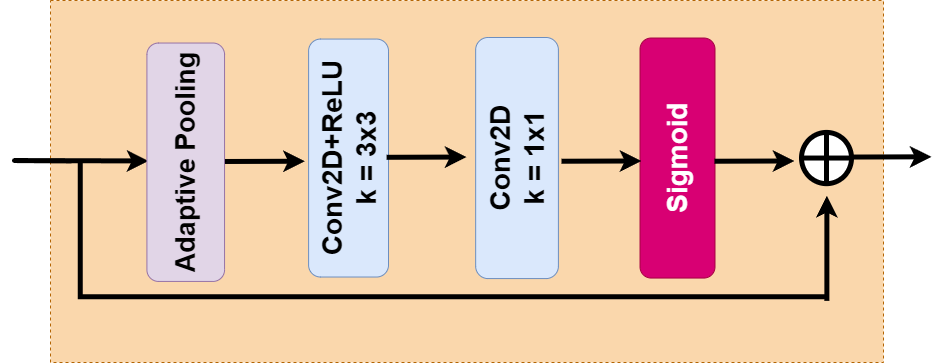

The diagram above was exported from draw.io. Its source (the exported page's mxGraphModel, read from the mxfile embedded in the PNG):
<mxGraphModel dx="3875" dy="2783" grid="0" gridSize="10" guides="1" tooltips="1" connect="1" arrows="1" fold="1" page="0" pageScale="1" pageWidth="850" pageHeight="1100" math="0" shadow="0">
  <root>
    <mxCell id="0" />
    <mxCell id="1" parent="0" />
    <mxCell id="It-if0ttyfi7xIM4SWQl-11" value="" style="rounded=0;whiteSpace=wrap;html=1;fontSize=16;fillColor=#fad7ac;strokeColor=#b46504;dashed=1;" vertex="1" parent="1">
      <mxGeometry x="-1169" y="-1249" width="833" height="362" as="geometry" />
    </mxCell>
    <mxCell id="RQoFAOJrXkX0tMX9w2zQ-1" value="&lt;b style=&quot;font-size: 28px;&quot;&gt;&lt;font style=&quot;font-size: 28px;&quot;&gt;&lt;font style=&quot;font-size: 28px;&quot;&gt;Conv&lt;/font&gt;2D+ReLU&lt;br&gt;k = 3x3&lt;br&gt;&lt;/font&gt;&lt;/b&gt;" style="rounded=1;whiteSpace=wrap;html=1;rotation=-90;fillColor=#dae8fc;strokeColor=#6c8ebf;" parent="1" vertex="1">
      <mxGeometry x="-989.93" y="-1131.41" width="237.96" height="79.9" as="geometry" />
    </mxCell>
    <mxCell id="RQoFAOJrXkX0tMX9w2zQ-3" value="&lt;b style=&quot;border-color: var(--border-color); font-size: 28px;&quot;&gt;&lt;font style=&quot;border-color: var(--border-color); font-size: 28px;&quot;&gt;&lt;font style=&quot;border-color: var(--border-color); font-size: 28px;&quot;&gt;Conv&lt;/font&gt;2D&lt;br&gt;k = 1x1&lt;br&gt;&lt;/font&gt;&lt;/b&gt;" style="rounded=1;whiteSpace=wrap;html=1;rotation=-90;fillColor=#dae8fc;strokeColor=#6c8ebf;" parent="1" vertex="1">
      <mxGeometry x="-823" y="-1132.8300000000002" width="241.07" height="82.74" as="geometry" />
    </mxCell>
    <mxCell id="RQoFAOJrXkX0tMX9w2zQ-4" value="&lt;b&gt;&lt;font style=&quot;font-size: 28px;&quot;&gt;Sigmoid&lt;/font&gt;&lt;/b&gt;" style="rounded=1;whiteSpace=wrap;html=1;rotation=-90;fillColor=#d80073;strokeColor=#A50040;fontColor=#ffffff;" parent="1" vertex="1">
      <mxGeometry x="-662" y="-1128.94" width="240.03" height="74.96" as="geometry" />
    </mxCell>
    <mxCell id="RQoFAOJrXkX0tMX9w2zQ-5" value="" style="endArrow=classic;html=1;rounded=1;strokeWidth=5;" parent="1" edge="1">
      <mxGeometry width="50" height="50" relative="1" as="geometry">
        <mxPoint x="-1148" y="-1088.52" as="sourcePoint" />
        <mxPoint x="-1071" y="-1088.52" as="targetPoint" />
        <Array as="points">
          <mxPoint x="-1210" y="-1089" />
        </Array>
      </mxGeometry>
    </mxCell>
    <mxCell id="RQoFAOJrXkX0tMX9w2zQ-6" value="" style="endArrow=classic;html=1;rounded=1;strokeWidth=5;exitX=1;exitY=0;exitDx=0;exitDy=0;entryX=0.25;entryY=0;entryDx=0;entryDy=0;" parent="1" source="RQoFAOJrXkX0tMX9w2zQ-8" edge="1" target="RQoFAOJrXkX0tMX9w2zQ-8">
      <mxGeometry width="50" height="50" relative="1" as="geometry">
        <mxPoint x="-255.45999999999998" y="-1007.67" as="sourcePoint" />
        <mxPoint x="-255.70999999999998" y="-1067.27" as="targetPoint" />
      </mxGeometry>
    </mxCell>
    <mxCell id="RQoFAOJrXkX0tMX9w2zQ-7" value="" style="shape=orEllipse;perimeter=ellipsePerimeter;whiteSpace=wrap;html=1;backgroundOutline=1;rounded=1;strokeWidth=5;" parent="1" vertex="1">
      <mxGeometry x="-418" y="-1117.09" width="50" height="51.26" as="geometry" />
    </mxCell>
    <mxCell id="RQoFAOJrXkX0tMX9w2zQ-8" value="" style="shape=partialRectangle;whiteSpace=wrap;html=1;top=0;left=0;fillColor=none;rotation=90;rounded=1;strokeWidth=5;perimeterSpacing=4;" parent="1" vertex="1">
      <mxGeometry x="-834" y="-1390" width="132.12" height="742.61" as="geometry" />
    </mxCell>
    <mxCell id="RQoFAOJrXkX0tMX9w2zQ-9" value="&lt;b&gt;&lt;font style=&quot;font-size: 27px;&quot;&gt;Adaptive Pooling&lt;/font&gt;&lt;/b&gt;" style="rounded=1;whiteSpace=wrap;html=1;rotation=-90;fillColor=#e1d5e7;strokeColor=#9673a6;" parent="1" vertex="1">
      <mxGeometry x="-1152.96" y="-1126.09" width="238.4" height="77.63" as="geometry" />
    </mxCell>
    <mxCell id="RQoFAOJrXkX0tMX9w2zQ-13" value="" style="endArrow=classic;html=1;rounded=1;strokeWidth=5;" parent="1" edge="1">
      <mxGeometry width="50" height="50" relative="1" as="geometry">
        <mxPoint x="-504.9999999999999" y="-1088.26" as="sourcePoint" />
        <mxPoint x="-424.9999999999999" y="-1088.52" as="targetPoint" />
        <Array as="points">
          <mxPoint x="-504.9999999999999" y="-1088.26" />
        </Array>
      </mxGeometry>
    </mxCell>
    <mxCell id="RQoFAOJrXkX0tMX9w2zQ-14" value="" style="endArrow=classic;html=1;rounded=1;strokeWidth=5;" parent="1" edge="1">
      <mxGeometry width="50" height="50" relative="1" as="geometry">
        <mxPoint x="-657.9999999999999" y="-1088.26" as="sourcePoint" />
        <mxPoint x="-577.9999999999999" y="-1088.52" as="targetPoint" />
        <Array as="points">
          <mxPoint x="-657.9999999999999" y="-1088.26" />
        </Array>
      </mxGeometry>
    </mxCell>
    <mxCell id="RQoFAOJrXkX0tMX9w2zQ-16" value="" style="endArrow=classic;html=1;rounded=1;strokeWidth=5;" parent="1" edge="1">
      <mxGeometry width="50" height="50" relative="1" as="geometry">
        <mxPoint x="-832.8999999999999" y="-1092.2" as="sourcePoint" />
        <mxPoint x="-752.8999999999999" y="-1092.46" as="targetPoint" />
        <Array as="points">
          <mxPoint x="-832.8999999999999" y="-1092.2" />
        </Array>
      </mxGeometry>
    </mxCell>
    <mxCell id="RQoFAOJrXkX0tMX9w2zQ-17" value="" style="endArrow=classic;html=1;rounded=1;strokeWidth=5;" parent="1" edge="1">
      <mxGeometry width="50" height="50" relative="1" as="geometry">
        <mxPoint x="-994.56" y="-1088.01" as="sourcePoint" />
        <mxPoint x="-914.56" y="-1088.27" as="targetPoint" />
        <Array as="points">
          <mxPoint x="-994.56" y="-1088.01" />
        </Array>
      </mxGeometry>
    </mxCell>
    <mxCell id="It-if0ttyfi7xIM4SWQl-6" value="" style="endArrow=classic;html=1;rounded=1;strokeWidth=5;" edge="1" parent="1">
      <mxGeometry width="50" height="50" relative="1" as="geometry">
        <mxPoint x="-367.9999999999999" y="-1092.45" as="sourcePoint" />
        <mxPoint x="-287.9999999999999" y="-1092.71" as="targetPoint" />
        <Array as="points">
          <mxPoint x="-367.9999999999999" y="-1092.45" />
        </Array>
      </mxGeometry>
    </mxCell>
    <mxCell id="It-if0ttyfi7xIM4SWQl-7" style="edgeStyle=none;curved=1;rounded=0;orthogonalLoop=1;jettySize=auto;html=1;exitX=1;exitY=0.25;exitDx=0;exitDy=0;fontSize=12;startSize=8;endSize=8;" edge="1" parent="1" source="RQoFAOJrXkX0tMX9w2zQ-8" target="RQoFAOJrXkX0tMX9w2zQ-8">
      <mxGeometry relative="1" as="geometry" />
    </mxCell>
  </root>
</mxGraphModel>